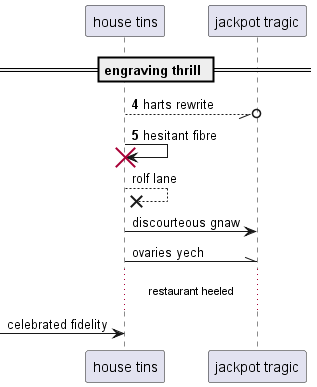

The diagram above was rendered by PlantUML. Its source (embedded in the PNG):
@startuml
participant "house tins" as 0
participant "jackpot tragic" as 1
== engraving thrill ==
autonumber 4 1
0 --//o 1: harts rewrite
0 -> 0!! : hesitant fibre
autonumber stop
0 -->x 0: rolf lane
0 -> 1: discourteous gnaw
0 -\\ 1: ovaries yech
...restaurant heeled...
 [-> 0: celebrated fidelity
autonumber resume
@enduml